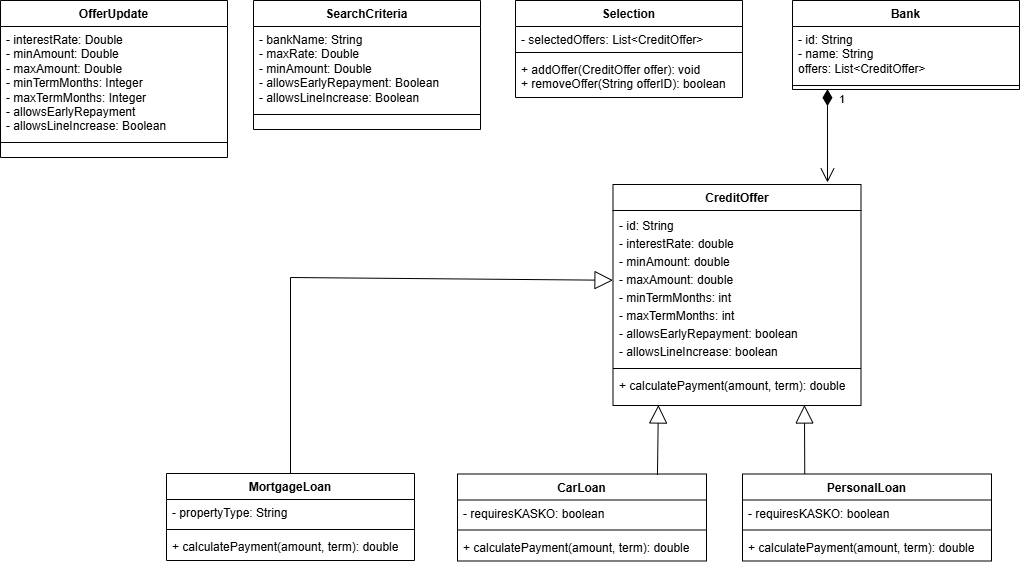

The diagram above was exported from draw.io. Its source (the exported page's mxGraphModel, read from the mxfile embedded in the PNG):
<mxGraphModel dx="192" dy="626" grid="0" gridSize="10" guides="1" tooltips="1" connect="1" arrows="1" fold="1" page="1" pageScale="1" pageWidth="850" pageHeight="1100" math="0" shadow="0">
  <root>
    <mxCell id="0" />
    <mxCell id="1" parent="0" />
    <mxCell id="Xwhn7VbkL9WQFYNe5BMG-1" value="CreditOffer" style="swimlane;fontStyle=1;align=center;verticalAlign=top;childLayout=stackLayout;horizontal=1;startSize=26;horizontalStack=0;resizeParent=1;resizeParentMax=0;resizeLast=0;collapsible=1;marginBottom=0;whiteSpace=wrap;html=1;" parent="1" vertex="1">
      <mxGeometry x="1805.5" y="395" width="248" height="221" as="geometry" />
    </mxCell>
    <mxCell id="Xwhn7VbkL9WQFYNe5BMG-2" value="&lt;div style=&quot;line-height: 150%;&quot;&gt;&lt;div&gt;- id: String&lt;/div&gt;&lt;div&gt;- interestRate: double&lt;/div&gt;&lt;div&gt;- minAmount: double&lt;/div&gt;&lt;div&gt;- maxAmount: double&lt;/div&gt;&lt;div&gt;- minTermMonths: int&lt;/div&gt;&lt;div&gt;- maxTermMonths: int&lt;/div&gt;&lt;div&gt;- allowsEarlyRepayment: boolean&lt;/div&gt;&lt;div&gt;- allowsLineIncrease: boolean&lt;/div&gt;&lt;/div&gt;" style="text;strokeColor=none;fillColor=none;align=left;verticalAlign=top;spacingLeft=4;spacingRight=4;overflow=hidden;rotatable=0;points=[[0,0.5],[1,0.5]];portConstraint=eastwest;whiteSpace=wrap;html=1;" parent="Xwhn7VbkL9WQFYNe5BMG-1" vertex="1">
      <mxGeometry y="26" width="248" height="154" as="geometry" />
    </mxCell>
    <mxCell id="Xwhn7VbkL9WQFYNe5BMG-3" value="" style="line;strokeWidth=1;fillColor=none;align=left;verticalAlign=middle;spacingTop=-1;spacingLeft=3;spacingRight=3;rotatable=0;labelPosition=right;points=[];portConstraint=eastwest;strokeColor=inherit;" parent="Xwhn7VbkL9WQFYNe5BMG-1" vertex="1">
      <mxGeometry y="180" width="248" height="8" as="geometry" />
    </mxCell>
    <mxCell id="Xwhn7VbkL9WQFYNe5BMG-4" value="&lt;div&gt;+ calculatePayment(amount, term): double&lt;/div&gt;&lt;div&gt;&lt;br&gt;&lt;/div&gt;" style="text;strokeColor=none;fillColor=none;align=left;verticalAlign=top;spacingLeft=4;spacingRight=4;overflow=hidden;rotatable=0;points=[[0,0.5],[1,0.5]];portConstraint=eastwest;whiteSpace=wrap;html=1;" parent="Xwhn7VbkL9WQFYNe5BMG-1" vertex="1">
      <mxGeometry y="188" width="248" height="33" as="geometry" />
    </mxCell>
    <mxCell id="hTQFAoM3lKRBlHCWf6eJ-6" value="MortgageLoan" style="swimlane;fontStyle=1;align=center;verticalAlign=top;childLayout=stackLayout;horizontal=1;startSize=26;horizontalStack=0;resizeParent=1;resizeParentMax=0;resizeLast=0;collapsible=1;marginBottom=0;whiteSpace=wrap;html=1;" parent="1" vertex="1">
      <mxGeometry x="1359" y="684" width="248" height="87" as="geometry" />
    </mxCell>
    <mxCell id="hTQFAoM3lKRBlHCWf6eJ-7" value="- propertyType: String" style="text;strokeColor=none;fillColor=none;align=left;verticalAlign=top;spacingLeft=4;spacingRight=4;overflow=hidden;rotatable=0;points=[[0,0.5],[1,0.5]];portConstraint=eastwest;whiteSpace=wrap;html=1;" parent="hTQFAoM3lKRBlHCWf6eJ-6" vertex="1">
      <mxGeometry y="26" width="248" height="26" as="geometry" />
    </mxCell>
    <mxCell id="hTQFAoM3lKRBlHCWf6eJ-8" value="" style="line;strokeWidth=1;fillColor=none;align=left;verticalAlign=middle;spacingTop=-1;spacingLeft=3;spacingRight=3;rotatable=0;labelPosition=right;points=[];portConstraint=eastwest;strokeColor=inherit;" parent="hTQFAoM3lKRBlHCWf6eJ-6" vertex="1">
      <mxGeometry y="52" width="248" height="8" as="geometry" />
    </mxCell>
    <mxCell id="hTQFAoM3lKRBlHCWf6eJ-9" value="+ calculatePayment(amount, term): double" style="text;strokeColor=none;fillColor=none;align=left;verticalAlign=top;spacingLeft=4;spacingRight=4;overflow=hidden;rotatable=0;points=[[0,0.5],[1,0.5]];portConstraint=eastwest;whiteSpace=wrap;html=1;" parent="hTQFAoM3lKRBlHCWf6eJ-6" vertex="1">
      <mxGeometry y="60" width="248" height="27" as="geometry" />
    </mxCell>
    <mxCell id="hTQFAoM3lKRBlHCWf6eJ-10" value="CarLoan" style="swimlane;fontStyle=1;align=center;verticalAlign=top;childLayout=stackLayout;horizontal=1;startSize=26;horizontalStack=0;resizeParent=1;resizeParentMax=0;resizeLast=0;collapsible=1;marginBottom=0;whiteSpace=wrap;html=1;" parent="1" vertex="1">
      <mxGeometry x="1650" y="684.5" width="249" height="87" as="geometry" />
    </mxCell>
    <mxCell id="hTQFAoM3lKRBlHCWf6eJ-11" value="- requiresKASKO: boolean" style="text;strokeColor=none;fillColor=none;align=left;verticalAlign=top;spacingLeft=4;spacingRight=4;overflow=hidden;rotatable=0;points=[[0,0.5],[1,0.5]];portConstraint=eastwest;whiteSpace=wrap;html=1;" parent="hTQFAoM3lKRBlHCWf6eJ-10" vertex="1">
      <mxGeometry y="26" width="249" height="26" as="geometry" />
    </mxCell>
    <mxCell id="hTQFAoM3lKRBlHCWf6eJ-12" value="" style="line;strokeWidth=1;fillColor=none;align=left;verticalAlign=middle;spacingTop=-1;spacingLeft=3;spacingRight=3;rotatable=0;labelPosition=right;points=[];portConstraint=eastwest;strokeColor=inherit;" parent="hTQFAoM3lKRBlHCWf6eJ-10" vertex="1">
      <mxGeometry y="52" width="249" height="8" as="geometry" />
    </mxCell>
    <mxCell id="hTQFAoM3lKRBlHCWf6eJ-13" value="+ calculatePayment(amount, term): double" style="text;strokeColor=none;fillColor=none;align=left;verticalAlign=top;spacingLeft=4;spacingRight=4;overflow=hidden;rotatable=0;points=[[0,0.5],[1,0.5]];portConstraint=eastwest;whiteSpace=wrap;html=1;" parent="hTQFAoM3lKRBlHCWf6eJ-10" vertex="1">
      <mxGeometry y="60" width="249" height="27" as="geometry" />
    </mxCell>
    <mxCell id="hTQFAoM3lKRBlHCWf6eJ-14" value="PersonalLoan" style="swimlane;fontStyle=1;align=center;verticalAlign=top;childLayout=stackLayout;horizontal=1;startSize=26;horizontalStack=0;resizeParent=1;resizeParentMax=0;resizeLast=0;collapsible=1;marginBottom=0;whiteSpace=wrap;html=1;" parent="1" vertex="1">
      <mxGeometry x="1935" y="684.5" width="249" height="87" as="geometry" />
    </mxCell>
    <mxCell id="hTQFAoM3lKRBlHCWf6eJ-15" value="- requiresKASKO: boolean" style="text;strokeColor=none;fillColor=none;align=left;verticalAlign=top;spacingLeft=4;spacingRight=4;overflow=hidden;rotatable=0;points=[[0,0.5],[1,0.5]];portConstraint=eastwest;whiteSpace=wrap;html=1;" parent="hTQFAoM3lKRBlHCWf6eJ-14" vertex="1">
      <mxGeometry y="26" width="249" height="26" as="geometry" />
    </mxCell>
    <mxCell id="hTQFAoM3lKRBlHCWf6eJ-16" value="" style="line;strokeWidth=1;fillColor=none;align=left;verticalAlign=middle;spacingTop=-1;spacingLeft=3;spacingRight=3;rotatable=0;labelPosition=right;points=[];portConstraint=eastwest;strokeColor=inherit;" parent="hTQFAoM3lKRBlHCWf6eJ-14" vertex="1">
      <mxGeometry y="52" width="249" height="8" as="geometry" />
    </mxCell>
    <mxCell id="hTQFAoM3lKRBlHCWf6eJ-17" value="+ calculatePayment(amount, term): double" style="text;strokeColor=none;fillColor=none;align=left;verticalAlign=top;spacingLeft=4;spacingRight=4;overflow=hidden;rotatable=0;points=[[0,0.5],[1,0.5]];portConstraint=eastwest;whiteSpace=wrap;html=1;" parent="hTQFAoM3lKRBlHCWf6eJ-14" vertex="1">
      <mxGeometry y="60" width="249" height="27" as="geometry" />
    </mxCell>
    <mxCell id="jJL5EhsXcfisaa6u4elS-1" value="" style="endArrow=block;endSize=16;endFill=0;html=1;rounded=0;exitX=0.5;exitY=0;exitDx=0;exitDy=0;entryX=0;entryY=0.453;entryDx=0;entryDy=0;entryPerimeter=0;" parent="1" source="hTQFAoM3lKRBlHCWf6eJ-6" target="Xwhn7VbkL9WQFYNe5BMG-2" edge="1">
      <mxGeometry width="160" relative="1" as="geometry">
        <mxPoint x="1367" y="565" as="sourcePoint" />
        <mxPoint x="1668" y="458" as="targetPoint" />
        <Array as="points">
          <mxPoint x="1483" y="488" />
        </Array>
      </mxGeometry>
    </mxCell>
    <mxCell id="oPzN-gj5OIjIhfZ81v14-1" value="" style="endArrow=block;endSize=16;endFill=0;html=1;rounded=0;exitX=0.803;exitY=0.011;exitDx=0;exitDy=0;exitPerimeter=0;entryX=0.183;entryY=0.985;entryDx=0;entryDy=0;entryPerimeter=0;" parent="1" source="hTQFAoM3lKRBlHCWf6eJ-10" target="Xwhn7VbkL9WQFYNe5BMG-4" edge="1">
      <mxGeometry width="160" relative="1" as="geometry">
        <mxPoint x="1846" y="669" as="sourcePoint" />
        <mxPoint x="2006" y="669" as="targetPoint" />
      </mxGeometry>
    </mxCell>
    <mxCell id="oPzN-gj5OIjIhfZ81v14-2" value="" style="endArrow=block;endSize=16;endFill=0;html=1;rounded=0;exitX=0.25;exitY=0;exitDx=0;exitDy=0;entryX=0.772;entryY=0.985;entryDx=0;entryDy=0;entryPerimeter=0;" parent="1" source="hTQFAoM3lKRBlHCWf6eJ-14" target="Xwhn7VbkL9WQFYNe5BMG-4" edge="1">
      <mxGeometry width="160" relative="1" as="geometry">
        <mxPoint x="1988" y="668" as="sourcePoint" />
        <mxPoint x="1997" y="621" as="targetPoint" />
      </mxGeometry>
    </mxCell>
    <mxCell id="oPzN-gj5OIjIhfZ81v14-3" value="Bank" style="swimlane;fontStyle=1;align=center;verticalAlign=top;childLayout=stackLayout;horizontal=1;startSize=26;horizontalStack=0;resizeParent=1;resizeParentMax=0;resizeLast=0;collapsible=1;marginBottom=0;whiteSpace=wrap;html=1;" parent="1" vertex="1">
      <mxGeometry x="1985" y="211" width="227" height="89" as="geometry" />
    </mxCell>
    <mxCell id="oPzN-gj5OIjIhfZ81v14-4" value="&lt;div&gt;- id: String&lt;/div&gt;&lt;div&gt;- name: String&lt;/div&gt;&lt;div&gt;offers: List&amp;lt;CreditOffer&amp;gt;&lt;/div&gt;" style="text;strokeColor=none;fillColor=none;align=left;verticalAlign=top;spacingLeft=4;spacingRight=4;overflow=hidden;rotatable=0;points=[[0,0.5],[1,0.5]];portConstraint=eastwest;whiteSpace=wrap;html=1;" parent="oPzN-gj5OIjIhfZ81v14-3" vertex="1">
      <mxGeometry y="26" width="227" height="55" as="geometry" />
    </mxCell>
    <mxCell id="oPzN-gj5OIjIhfZ81v14-5" value="" style="line;strokeWidth=1;fillColor=none;align=left;verticalAlign=middle;spacingTop=-1;spacingLeft=3;spacingRight=3;rotatable=0;labelPosition=right;points=[];portConstraint=eastwest;strokeColor=inherit;" parent="oPzN-gj5OIjIhfZ81v14-3" vertex="1">
      <mxGeometry y="81" width="227" height="8" as="geometry" />
    </mxCell>
    <mxCell id="oPzN-gj5OIjIhfZ81v14-10" value="Selection" style="swimlane;fontStyle=1;align=center;verticalAlign=top;childLayout=stackLayout;horizontal=1;startSize=26;horizontalStack=0;resizeParent=1;resizeParentMax=0;resizeLast=0;collapsible=1;marginBottom=0;whiteSpace=wrap;html=1;" parent="1" vertex="1">
      <mxGeometry x="1708" y="211" width="227" height="97" as="geometry" />
    </mxCell>
    <mxCell id="oPzN-gj5OIjIhfZ81v14-11" value="&lt;div&gt;- selectedOffers: List&amp;lt;CreditOffer&amp;gt;&lt;/div&gt;" style="text;strokeColor=none;fillColor=none;align=left;verticalAlign=top;spacingLeft=4;spacingRight=4;overflow=hidden;rotatable=0;points=[[0,0.5],[1,0.5]];portConstraint=eastwest;whiteSpace=wrap;html=1;" parent="oPzN-gj5OIjIhfZ81v14-10" vertex="1">
      <mxGeometry y="26" width="227" height="22" as="geometry" />
    </mxCell>
    <mxCell id="oPzN-gj5OIjIhfZ81v14-12" value="" style="line;strokeWidth=1;fillColor=none;align=left;verticalAlign=middle;spacingTop=-1;spacingLeft=3;spacingRight=3;rotatable=0;labelPosition=right;points=[];portConstraint=eastwest;strokeColor=inherit;" parent="oPzN-gj5OIjIhfZ81v14-10" vertex="1">
      <mxGeometry y="48" width="227" height="8" as="geometry" />
    </mxCell>
    <mxCell id="oPzN-gj5OIjIhfZ81v14-13" value="&lt;div&gt;+ addOffer(CreditOffer offer): void&lt;/div&gt;&lt;div&gt;+ removeOffer(String offerID): boolean&lt;/div&gt;&lt;div&gt;&lt;br&gt;&lt;/div&gt;" style="text;strokeColor=none;fillColor=none;align=left;verticalAlign=top;spacingLeft=4;spacingRight=4;overflow=hidden;rotatable=0;points=[[0,0.5],[1,0.5]];portConstraint=eastwest;whiteSpace=wrap;html=1;" parent="oPzN-gj5OIjIhfZ81v14-10" vertex="1">
      <mxGeometry y="56" width="227" height="41" as="geometry" />
    </mxCell>
    <mxCell id="oPzN-gj5OIjIhfZ81v14-14" value="SearchCriteria" style="swimlane;fontStyle=1;align=center;verticalAlign=top;childLayout=stackLayout;horizontal=1;startSize=26;horizontalStack=0;resizeParent=1;resizeParentMax=0;resizeLast=0;collapsible=1;marginBottom=0;whiteSpace=wrap;html=1;" parent="1" vertex="1">
      <mxGeometry x="1446" y="211" width="227" height="129" as="geometry" />
    </mxCell>
    <mxCell id="oPzN-gj5OIjIhfZ81v14-15" value="&lt;div&gt;- bankName: String&lt;/div&gt;&lt;div&gt;- maxRate: Double&lt;/div&gt;&lt;div&gt;- minAmount: Double&lt;/div&gt;&lt;div&gt;- allowsEarlyRepayment: Boolean&lt;/div&gt;&lt;div&gt;- allowsLineIncrease: Boolean&lt;/div&gt;" style="text;strokeColor=none;fillColor=none;align=left;verticalAlign=top;spacingLeft=4;spacingRight=4;overflow=hidden;rotatable=0;points=[[0,0.5],[1,0.5]];portConstraint=eastwest;whiteSpace=wrap;html=1;" parent="oPzN-gj5OIjIhfZ81v14-14" vertex="1">
      <mxGeometry y="26" width="227" height="84" as="geometry" />
    </mxCell>
    <mxCell id="oPzN-gj5OIjIhfZ81v14-16" value="" style="line;strokeWidth=1;fillColor=none;align=left;verticalAlign=middle;spacingTop=-1;spacingLeft=3;spacingRight=3;rotatable=0;labelPosition=right;points=[];portConstraint=eastwest;strokeColor=inherit;" parent="oPzN-gj5OIjIhfZ81v14-14" vertex="1">
      <mxGeometry y="110" width="227" height="8" as="geometry" />
    </mxCell>
    <mxCell id="oPzN-gj5OIjIhfZ81v14-17" value="&lt;div&gt;&lt;br&gt;&lt;/div&gt;" style="text;strokeColor=none;fillColor=none;align=left;verticalAlign=top;spacingLeft=4;spacingRight=4;overflow=hidden;rotatable=0;points=[[0,0.5],[1,0.5]];portConstraint=eastwest;whiteSpace=wrap;html=1;" parent="oPzN-gj5OIjIhfZ81v14-14" vertex="1">
      <mxGeometry y="118" width="227" height="11" as="geometry" />
    </mxCell>
    <mxCell id="oPzN-gj5OIjIhfZ81v14-18" value="OfferUpdate" style="swimlane;fontStyle=1;align=center;verticalAlign=top;childLayout=stackLayout;horizontal=1;startSize=26;horizontalStack=0;resizeParent=1;resizeParentMax=0;resizeLast=0;collapsible=1;marginBottom=0;whiteSpace=wrap;html=1;" parent="1" vertex="1">
      <mxGeometry x="1193" y="211" width="227" height="157" as="geometry" />
    </mxCell>
    <mxCell id="oPzN-gj5OIjIhfZ81v14-19" value="&lt;div&gt;- interestRate: Double&lt;/div&gt;&lt;div&gt;- minAmount: Double&lt;/div&gt;&lt;div&gt;- maxAmount: Double&lt;/div&gt;&lt;div&gt;- minTermMonths: Integer&lt;/div&gt;&lt;div&gt;- maxTermMonths: Integer&lt;/div&gt;&lt;div&gt;- allowsEarlyRepayment&lt;/div&gt;&lt;div&gt;- allowsLineIncrease: Boolean&lt;/div&gt;" style="text;strokeColor=none;fillColor=none;align=left;verticalAlign=top;spacingLeft=4;spacingRight=4;overflow=hidden;rotatable=0;points=[[0,0.5],[1,0.5]];portConstraint=eastwest;whiteSpace=wrap;html=1;" parent="oPzN-gj5OIjIhfZ81v14-18" vertex="1">
      <mxGeometry y="26" width="227" height="112" as="geometry" />
    </mxCell>
    <mxCell id="oPzN-gj5OIjIhfZ81v14-20" value="" style="line;strokeWidth=1;fillColor=none;align=left;verticalAlign=middle;spacingTop=-1;spacingLeft=3;spacingRight=3;rotatable=0;labelPosition=right;points=[];portConstraint=eastwest;strokeColor=inherit;" parent="oPzN-gj5OIjIhfZ81v14-18" vertex="1">
      <mxGeometry y="138" width="227" height="8" as="geometry" />
    </mxCell>
    <mxCell id="oPzN-gj5OIjIhfZ81v14-21" value="&lt;div&gt;&lt;br&gt;&lt;/div&gt;" style="text;strokeColor=none;fillColor=none;align=left;verticalAlign=top;spacingLeft=4;spacingRight=4;overflow=hidden;rotatable=0;points=[[0,0.5],[1,0.5]];portConstraint=eastwest;whiteSpace=wrap;html=1;" parent="oPzN-gj5OIjIhfZ81v14-18" vertex="1">
      <mxGeometry y="146" width="227" height="11" as="geometry" />
    </mxCell>
    <mxCell id="82vC3KwUTRV50oNExO05-6" value="1" style="endArrow=open;html=1;endSize=12;startArrow=diamondThin;startSize=14;startFill=1;edgeStyle=orthogonalEdgeStyle;align=left;verticalAlign=bottom;rounded=0;exitX=0.154;exitY=0.963;exitDx=0;exitDy=0;exitPerimeter=0;" parent="1" source="oPzN-gj5OIjIhfZ81v14-5" edge="1">
      <mxGeometry x="-0.6011" y="10" relative="1" as="geometry">
        <mxPoint x="1915" y="347" as="sourcePoint" />
        <mxPoint x="2020" y="393" as="targetPoint" />
        <mxPoint as="offset" />
      </mxGeometry>
    </mxCell>
  </root>
</mxGraphModel>